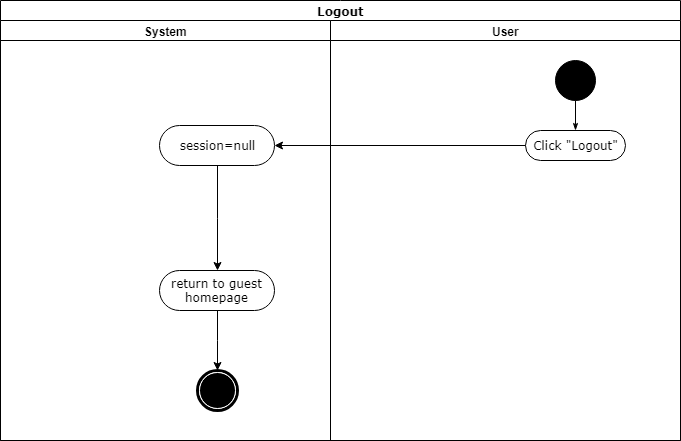

The diagram above was exported from draw.io. Its source (the exported page's mxGraphModel, read from the mxfile embedded in the PNG):
<mxGraphModel dx="1181" dy="575" grid="1" gridSize="10" guides="1" tooltips="1" connect="1" arrows="1" fold="1" page="1" pageScale="1" pageWidth="850" pageHeight="1100" background="#ffffff" math="0" shadow="0">
  <root>
    <mxCell id="0" />
    <mxCell id="1" parent="0" />
    <mxCell id="1c1d494c118603dd-1" value="Logout" style="swimlane;html=1;childLayout=stackLayout;startSize=20;rounded=0;shadow=0;comic=0;labelBackgroundColor=none;strokeColor=#000000;strokeWidth=1;fillColor=#ffffff;fontFamily=Verdana;fontSize=12;fontColor=#000000;align=center;" parent="1" vertex="1">
      <mxGeometry x="91" y="30" width="680" height="440" as="geometry" />
    </mxCell>
    <mxCell id="1c1d494c118603dd-3" value="System" style="swimlane;html=1;startSize=20;" parent="1c1d494c118603dd-1" vertex="1">
      <mxGeometry y="20" width="330" height="420" as="geometry" />
    </mxCell>
    <mxCell id="ILQYi-GjIbBUf8H-m-aJ-1" style="edgeStyle=orthogonalEdgeStyle;rounded=0;orthogonalLoop=1;jettySize=auto;html=1;entryX=0.5;entryY=0;entryDx=0;entryDy=0;" edge="1" parent="1c1d494c118603dd-3" source="8TjKsxwAF--YMNHuriuC-15" target="60571a20871a0731-5">
      <mxGeometry relative="1" as="geometry" />
    </mxCell>
    <mxCell id="8TjKsxwAF--YMNHuriuC-15" value="return to guest homepage" style="rounded=1;whiteSpace=wrap;html=1;shadow=0;comic=0;labelBackgroundColor=none;strokeColor=#000000;strokeWidth=1;fillColor=#ffffff;fontFamily=Verdana;fontSize=12;fontColor=#000000;align=center;arcSize=50;" parent="1c1d494c118603dd-3" vertex="1">
      <mxGeometry x="159" y="250" width="115" height="40" as="geometry" />
    </mxCell>
    <mxCell id="60571a20871a0731-5" value="" style="shape=mxgraph.bpmn.shape;html=1;verticalLabelPosition=bottom;labelBackgroundColor=#ffffff;verticalAlign=top;perimeter=ellipsePerimeter;outline=end;symbol=terminate;rounded=0;shadow=0;comic=0;strokeColor=#000000;strokeWidth=1;fillColor=#ffffff;fontFamily=Verdana;fontSize=12;fontColor=#000000;align=center;" parent="1c1d494c118603dd-3" vertex="1">
      <mxGeometry x="196.5" y="350" width="40" height="40" as="geometry" />
    </mxCell>
    <mxCell id="ILQYi-GjIbBUf8H-m-aJ-7" style="edgeStyle=orthogonalEdgeStyle;rounded=0;orthogonalLoop=1;jettySize=auto;html=1;entryX=0.5;entryY=0;entryDx=0;entryDy=0;" edge="1" parent="1c1d494c118603dd-3" source="ILQYi-GjIbBUf8H-m-aJ-6" target="8TjKsxwAF--YMNHuriuC-15">
      <mxGeometry relative="1" as="geometry" />
    </mxCell>
    <mxCell id="ILQYi-GjIbBUf8H-m-aJ-6" value="session=null" style="rounded=1;whiteSpace=wrap;html=1;shadow=0;comic=0;labelBackgroundColor=none;strokeColor=#000000;strokeWidth=1;fillColor=#ffffff;fontFamily=Verdana;fontSize=12;fontColor=#000000;align=center;arcSize=50;" vertex="1" parent="1c1d494c118603dd-3">
      <mxGeometry x="159" y="105" width="115" height="40" as="geometry" />
    </mxCell>
    <mxCell id="1c1d494c118603dd-4" value="User" style="swimlane;html=1;startSize=20;" parent="1c1d494c118603dd-1" vertex="1">
      <mxGeometry x="330" y="20" width="350" height="420" as="geometry" />
    </mxCell>
    <mxCell id="1c1d494c118603dd-27" style="edgeStyle=orthogonalEdgeStyle;rounded=0;html=1;labelBackgroundColor=none;startArrow=none;startFill=0;startSize=5;endArrow=classicThin;endFill=1;endSize=5;jettySize=auto;orthogonalLoop=1;strokeColor=#000000;strokeWidth=1;fontFamily=Verdana;fontSize=12;fontColor=#000000;" parent="1c1d494c118603dd-4" source="60571a20871a0731-4" target="60571a20871a0731-8" edge="1">
      <mxGeometry relative="1" as="geometry" />
    </mxCell>
    <mxCell id="60571a20871a0731-4" value="" style="ellipse;whiteSpace=wrap;html=1;rounded=0;shadow=0;comic=0;labelBackgroundColor=none;strokeColor=#000000;strokeWidth=1;fillColor=#000000;fontFamily=Verdana;fontSize=12;fontColor=#000000;align=center;" parent="1c1d494c118603dd-4" vertex="1">
      <mxGeometry x="225" y="40" width="40" height="40" as="geometry" />
    </mxCell>
    <mxCell id="60571a20871a0731-8" value="Click &quot;Logout&quot;" style="rounded=1;whiteSpace=wrap;html=1;shadow=0;comic=0;labelBackgroundColor=none;strokeColor=#000000;strokeWidth=1;fillColor=#ffffff;fontFamily=Verdana;fontSize=12;fontColor=#000000;align=center;arcSize=50;" parent="1c1d494c118603dd-4" vertex="1">
      <mxGeometry x="195" y="110" width="100" height="30" as="geometry" />
    </mxCell>
    <mxCell id="8TjKsxwAF--YMNHuriuC-14" style="edgeStyle=orthogonalEdgeStyle;rounded=0;orthogonalLoop=1;jettySize=auto;html=1;entryX=1;entryY=0.5;entryDx=0;entryDy=0;" parent="1c1d494c118603dd-1" source="60571a20871a0731-8" target="ILQYi-GjIbBUf8H-m-aJ-6" edge="1">
      <mxGeometry relative="1" as="geometry">
        <mxPoint x="309" y="130" as="targetPoint" />
      </mxGeometry>
    </mxCell>
  </root>
</mxGraphModel>